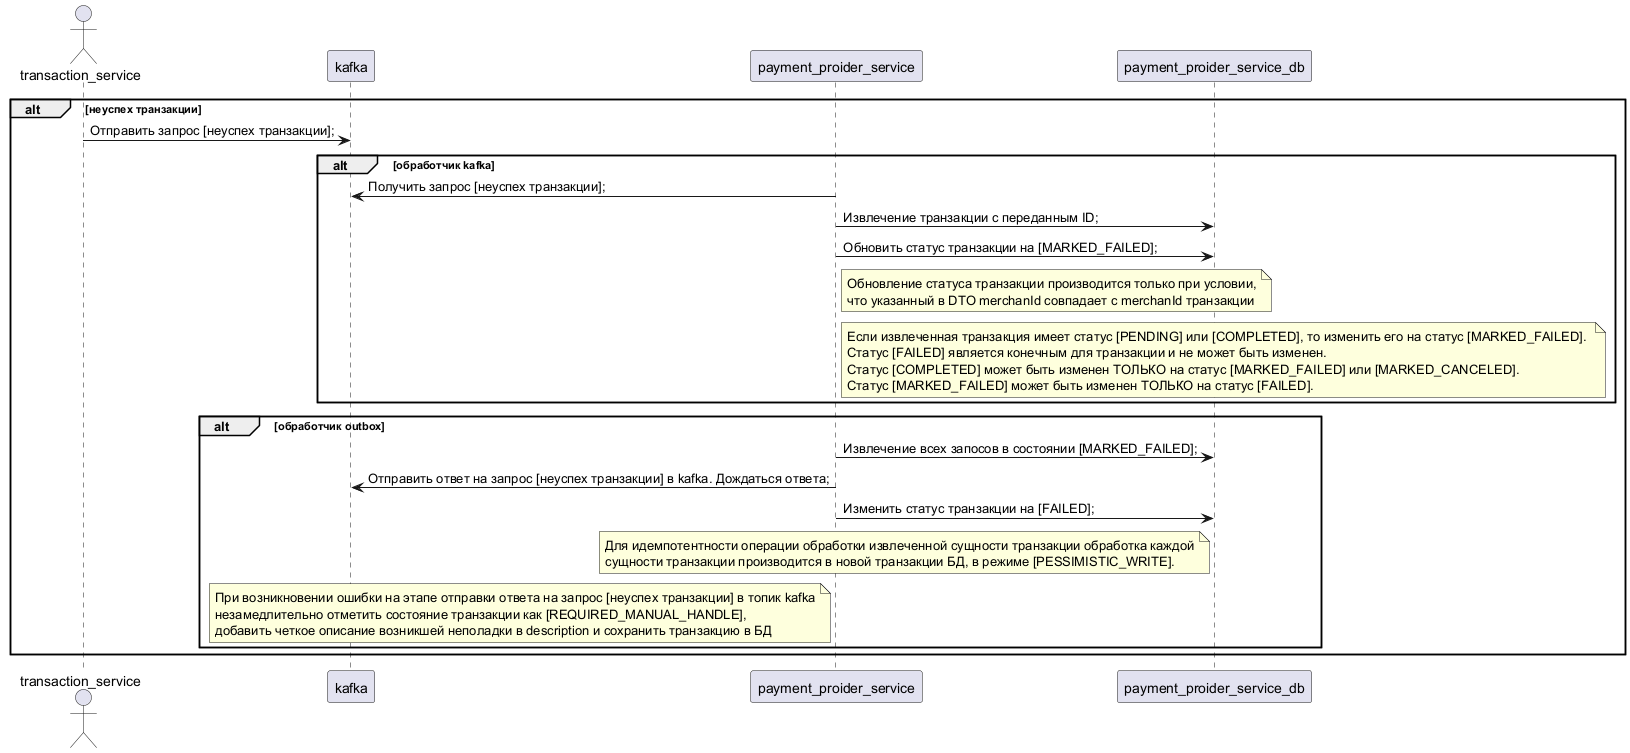

The diagram above was rendered by PlantUML. Its source (embedded in the PNG):
@startuml

actor transaction_service
participant kafka
participant payment_proider_service
participant payment_proider_service_db

alt неуспех транзакции
	transaction_service -> kafka : Отправить запрос [неуспех транзакции];
	alt обработчик kafka
		payment_proider_service -> kafka : Получить запрос [неуспех транзакции];
		payment_proider_service -> payment_proider_service_db : Извлечение транзакции с переданным ID;
		payment_proider_service -> payment_proider_service_db : Обновить статус транзакции на [MARKED_FAILED];
		note right payment_proider_service
		    Обновление статуса транзакции производится только при условии,
		    что указанный в DTO merchanId совпадает с merchanId транзакции
		end note
		note right payment_proider_service
			Если извлеченная транзакция имеет статус [PENDING] или [COMPLETED], то изменить его на статус [MARKED_FAILED]. 
			Статус [FAILED] является конечным для транзакции и не может быть изменен.
			Статус [COMPLETED] может быть изменен ТОЛЬКО на статус [MARKED_FAILED] или [MARKED_CANCELED].
			Статус [MARKED_FAILED] может быть изменен ТОЛЬКО на статус [FAILED].
		end note
	end
	alt обработчик outbox
		payment_proider_service -> payment_proider_service_db : Извлечение всех запосов в состоянии [MARKED_FAILED];
		payment_proider_service -> kafka : Отправить ответ на запрос [неуспех транзакции] в kafka. Дождаться ответа;
		payment_proider_service -> payment_proider_service_db : Изменить статус транзакции на [FAILED];
		note left payment_proider_service_db
            Для идемпотентности операции обработки извлеченной сущности транзакции обработка каждой
            сущности транзакции производится в новой транзакции БД, в режиме [PESSIMISTIC_WRITE].
        end note
        note left payment_proider_service
            При возникновении ошибки на этапе отправки ответа на запрос [неуспех транзакции] в топик kafka
            незамедлительно отметить состояние транзакции как [REQUIRED_MANUAL_HANDLE],
            добавить четкое описание возникшей неполадки в description и сохранить транзакцию в БД
        end note
	end
end

@enduml